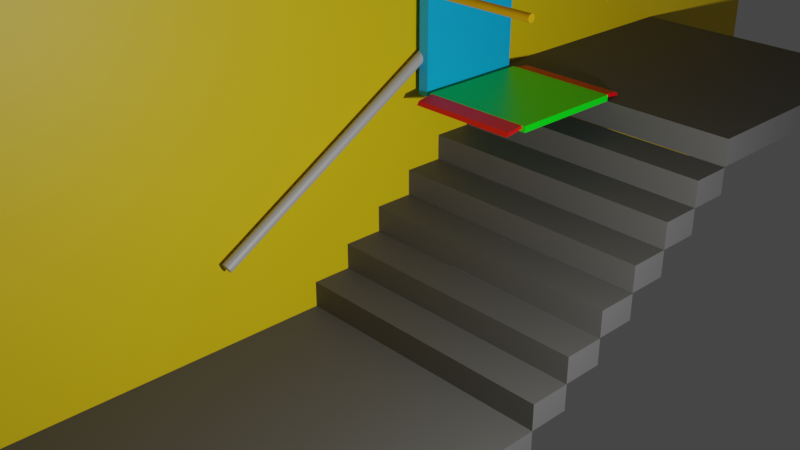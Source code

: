 # Source: StairLift.blend  (saved by Blender 2.91.10; exported with 4.5.12 LTS)
import bpy
from mathutils import Matrix  # noqa: F401  (used for matrix-valued properties, if any)

bpy.ops.wm.read_factory_settings(use_empty=True)
scene = bpy.context.scene
scene.name = 'Scene'

# ---- collections
col_collection = bpy.data.collections.new('Collection'); scene.collection.children.link(col_collection)
col_lift = bpy.data.collections.new('Lift'); scene.collection.children.link(col_lift)
col_building = bpy.data.collections.new('Building'); scene.collection.children.link(col_building)
col_stair = bpy.data.collections.new('Stair'); col_building.children.link(col_stair)

# ---- materials (node trees are filled in below, after node groups)
mat_material = bpy.data.materials.new('Material')
mat_material.alpha_threshold = 0.0
mat_material.use_transparent_shadow = False
mat_material.line_color = (0.0, 0.0, 0.0, 1.0)
mat_material_005 = bpy.data.materials.new('Material.005')
mat_material_005.use_transparent_shadow = False
mat_material_002 = bpy.data.materials.new('Material.002')
mat_material_002.use_transparent_shadow = False
mat_material_003 = bpy.data.materials.new('Material.003')
mat_material_003.use_transparent_shadow = False
mat_material_004 = bpy.data.materials.new('Material.004')
mat_material_004.use_transparent_shadow = False
mat_material_001 = bpy.data.materials.new('Material.001')
mat_material_001.use_transparent_shadow = False
mat_material_007 = bpy.data.materials.new('Material.007')
mat_material_007.use_transparent_shadow = False
mat_stairs = bpy.data.materials.new('Stairs')
mat_stairs.use_transparent_shadow = False
mat_material_006 = bpy.data.materials.new('Material.006')
mat_material_006.use_transparent_shadow = False

# ---- material node trees
mat_material.use_nodes = True; mat_material.node_tree.nodes.clear()
_N = mat_material.node_tree.nodes; _L = mat_material.node_tree.links
n0 = _N.new('ShaderNodeOutputMaterial'); n0.name = 'Material Output'; n0.location = (300, 300)
n1 = _N.new('ShaderNodeBsdfPrincipled'); n1.name = 'Principled BSDF'; n1.location = (10, 300)
n1.distribution = 'GGX'
n1.subsurface_method = 'BURLEY'
n1.inputs[0].default_value = (0.0, 1.0, 0.007486, 1.0)
n1.inputs[2].default_value = 0.4
n1.inputs[3].default_value = 1.45
n1.inputs[27].default_value = (0.0, 0.0, 0.0, 1.0)
n1.inputs[28].default_value = 1.0
_L.new(n1.outputs[0], n0.inputs[0])
n0.is_active_output = True
mat_material_005.use_nodes = True; mat_material_005.node_tree.nodes.clear()
_N = mat_material_005.node_tree.nodes; _L = mat_material_005.node_tree.links
n0 = _N.new('ShaderNodeBsdfPrincipled'); n0.name = 'Principled BSDF'; n0.location = (10, 300)
n0.distribution = 'GGX'
n0.subsurface_method = 'BURLEY'
n0.inputs[0].default_value = (0.8, 0.0, 0.005191, 1.0)
n0.inputs[3].default_value = 1.45
n0.inputs[27].default_value = (0.0, 0.0, 0.0, 1.0)
n0.inputs[28].default_value = 1.0
n1 = _N.new('ShaderNodeOutputMaterial'); n1.name = 'Material Output'; n1.location = (300, 300)
_L.new(n0.outputs[0], n1.inputs[0])
n1.is_active_output = True
mat_material_002.use_nodes = True; mat_material_002.node_tree.nodes.clear()
_N = mat_material_002.node_tree.nodes; _L = mat_material_002.node_tree.links
n0 = _N.new('ShaderNodeBsdfPrincipled'); n0.name = 'Principled BSDF'; n0.location = (10, 300)
n0.distribution = 'GGX'
n0.subsurface_method = 'BURLEY'
n0.inputs[0].default_value = (0.0, 0.4872, 1.0, 1.0)
n0.inputs[3].default_value = 1.45
n0.inputs[27].default_value = (0.0, 0.0, 0.0, 1.0)
n0.inputs[28].default_value = 1.0
n1 = _N.new('ShaderNodeOutputMaterial'); n1.name = 'Material Output'; n1.location = (300, 300)
_L.new(n0.outputs[0], n1.inputs[0])
n1.is_active_output = True
mat_material_003.use_nodes = True; mat_material_003.node_tree.nodes.clear()
_N = mat_material_003.node_tree.nodes; _L = mat_material_003.node_tree.links
n0 = _N.new('ShaderNodeBsdfPrincipled'); n0.name = 'Principled BSDF'; n0.location = (10, 300)
n0.distribution = 'GGX'
n0.subsurface_method = 'BURLEY'
n0.inputs[0].default_value = (0.8, 0.4328, 0.0, 1.0)
n0.inputs[3].default_value = 1.45
n0.inputs[27].default_value = (0.0, 0.0, 0.0, 1.0)
n0.inputs[28].default_value = 1.0
n1 = _N.new('ShaderNodeOutputMaterial'); n1.name = 'Material Output'; n1.location = (300, 300)
_L.new(n0.outputs[0], n1.inputs[0])
n1.is_active_output = True
mat_material_004.use_nodes = True; mat_material_004.node_tree.nodes.clear()
_N = mat_material_004.node_tree.nodes; _L = mat_material_004.node_tree.links
n0 = _N.new('ShaderNodeBsdfPrincipled'); n0.name = 'Principled BSDF'; n0.location = (10, 300)
n0.distribution = 'GGX'
n0.subsurface_method = 'BURLEY'
n0.inputs[0].default_value = (0.8, 0.3508, 0.0, 1.0)
n0.inputs[3].default_value = 1.45
n0.inputs[27].default_value = (0.0, 0.0, 0.0, 1.0)
n0.inputs[28].default_value = 1.0
n1 = _N.new('ShaderNodeOutputMaterial'); n1.name = 'Material Output'; n1.location = (300, 300)
_L.new(n0.outputs[0], n1.inputs[0])
n1.is_active_output = True
mat_material_001.use_nodes = True; mat_material_001.node_tree.nodes.clear()
_N = mat_material_001.node_tree.nodes; _L = mat_material_001.node_tree.links
n0 = _N.new('ShaderNodeBsdfPrincipled'); n0.name = 'Principled BSDF'; n0.location = (10, 300)
n0.distribution = 'GGX'
n0.subsurface_method = 'BURLEY'
n0.inputs[0].default_value = (0.4476, 0.4476, 0.4476, 1.0)
n0.inputs[3].default_value = 1.45
n0.inputs[13].default_value = 1.0
n0.inputs[27].default_value = (0.0, 0.0, 0.0, 1.0)
n0.inputs[28].default_value = 1.0
n1 = _N.new('ShaderNodeOutputMaterial'); n1.name = 'Material Output'; n1.location = (300, 300)
_L.new(n0.outputs[0], n1.inputs[0])
n1.is_active_output = True
mat_material_007.use_nodes = True; mat_material_007.node_tree.nodes.clear()
_N = mat_material_007.node_tree.nodes; _L = mat_material_007.node_tree.links
n0 = _N.new('ShaderNodeBsdfPrincipled'); n0.name = 'Principled BSDF'; n0.location = (10, 300)
n0.distribution = 'GGX'
n0.subsurface_method = 'BURLEY'
n0.inputs[0].default_value = (0.8, 0.0008814, 0.0, 1.0)
n0.inputs[3].default_value = 1.45
n0.inputs[27].default_value = (0.0, 0.0, 0.0, 1.0)
n0.inputs[28].default_value = 1.0
n1 = _N.new('ShaderNodeOutputMaterial'); n1.name = 'Material Output'; n1.location = (300, 300)
_L.new(n0.outputs[0], n1.inputs[0])
n1.is_active_output = True
mat_stairs.use_nodes = True; mat_stairs.node_tree.nodes.clear()
_N = mat_stairs.node_tree.nodes; _L = mat_stairs.node_tree.links
n0 = _N.new('ShaderNodeOutputMaterial'); n0.name = 'Material Output'; n0.location = (300, 300)
n1 = _N.new('ShaderNodeBsdfPrincipled'); n1.name = 'Principled BSDF'; n1.location = (10, 300)
n1.label = 'Stairs'
n1.distribution = 'GGX'
n1.subsurface_method = 'BURLEY'
n1.inputs[0].default_value = (0.1113, 0.1113, 0.1113, 1.0)
n1.inputs[2].default_value = 0.6273
n1.inputs[3].default_value = 1.45
n1.inputs[13].default_value = 0.1818
n1.inputs[27].default_value = (0.0, 0.0, 0.0, 1.0)
n1.inputs[28].default_value = 1.0
_L.new(n1.outputs[0], n0.inputs[0])
n0.is_active_output = True
mat_material_006.use_nodes = True; mat_material_006.node_tree.nodes.clear()
_N = mat_material_006.node_tree.nodes; _L = mat_material_006.node_tree.links
n0 = _N.new('ShaderNodeBsdfPrincipled'); n0.name = 'Principled BSDF'; n0.location = (10, 300)
n0.distribution = 'GGX'
n0.subsurface_method = 'BURLEY'
n0.inputs[0].default_value = (0.8, 0.5632, 0.0, 1.0)
n0.inputs[3].default_value = 1.45
n0.inputs[27].default_value = (0.0, 0.0, 0.0, 1.0)
n0.inputs[28].default_value = 1.0
n1 = _N.new('ShaderNodeOutputMaterial'); n1.name = 'Material Output'; n1.location = (300, 300)
_L.new(n0.outputs[0], n1.inputs[0])
n1.is_active_output = True

# ---- world
world_world = bpy.data.worlds.new('World'); scene.world = world_world
world_world.use_nodes = True; world_world.node_tree.nodes.clear()
_N = world_world.node_tree.nodes; _L = world_world.node_tree.links
n0 = _N.new('ShaderNodeOutputWorld'); n0.name = 'World Output'; n0.location = (300, 300)
n1 = _N.new('ShaderNodeBackground'); n1.name = 'Background'; n1.location = (10, 300)
n1.inputs[0].default_value = (0.05088, 0.05088, 0.05088, 1.0)
_L.new(n1.outputs[0], n0.inputs[0])
n0.is_active_output = True
world_world.color = (0.05088, 0.05088, 0.05088)
world_world.use_sun_shadow = False
world_world.sun_shadow_jitter_overblur = 0.0

# ---- cameras
cam_camera = bpy.data.cameras.new('Camera')
cam_camera.clip_end = 100.0
cam_camera.ortho_scale = 7.314

# ---- lights
light_light = bpy.data.lights.new('Light', 'POINT')
light_light.transmission_factor = 0.0
light_light.energy = 1000.0
light_light.shadow_soft_size = 0.1
light_light.shadow_maximum_resolution = 0.006
light_light.use_absolute_resolution = True

# ---- meshes
me_cube = bpy.data.meshes.new('Cube')
me_cube.from_pydata([(1.0, 1.0, 1.0), (1.0, 1.0, -1.0), (1.0, -1.0, 1.0), (1.0, -1.0, -1.0), (-1.0, 1.0, 1.0), (-1.0, 1.0, -1.0), (-1.0, -1.0, 1.0), (-1.0, -1.0, -1.0)], [], [(0, 4, 6, 2), (3, 2, 6, 7), (7, 6, 4, 5), (5, 1, 3, 7), (1, 0, 2, 3), (5, 4, 0, 1)])
_uv = me_cube.uv_layers.new(name='UVMap')
_uv.uv.foreach_set('vector', [0.625, 0.5, 0.875, 0.5, 0.875, 0.75, 0.625, 0.75, 0.375, 0.75, 0.625, 0.75, 0.625, 1.0, 0.375, 1.0, 0.375, 0.0, 0.625, 0.0, 0.625, 0.25, 0.375, 0.25, 0.125, 0.5, 0.375, 0.5, 0.375, 0.75, 0.125, 0.75, 0.375, 0.5, 0.625, 0.5, 0.625, 0.75, 0.375, 0.75, 0.375, 0.25, 0.625, 0.25, 0.625, 0.5, 0.375, 0.5])
me_cube.materials.append(mat_material)
me_cube.use_remesh_preserve_volume = False
me_cube.use_remesh_preserve_attributes = False
me_cube.use_mirror_vertex_groups = False
me_cube.update()
me_cube_001 = bpy.data.meshes.new('Cube.001')
me_cube_001.from_pydata([(-2.056, 0.02542, -1.702), (-2.056, 0.02542, -0.005564), (-2.056, 2.025, -2.006), (-2.056, 2.025, -0.005564), (-0.05623, 0.02542, -1.702), (-0.05623, 0.02542, -0.005564), (-0.05623, 2.025, -2.006), (-0.05623, 2.025, -0.005564)], [], [(0, 1, 3, 2), (2, 3, 7, 6), (6, 7, 5, 4), (4, 5, 1, 0), (2, 6, 4, 0), (7, 3, 1, 5)])
_uv = me_cube_001.uv_layers.new(name='UVMap')
_uv.uv.foreach_set('vector', [0.375, 0.0, 0.625, 0.0, 0.625, 0.25, 0.375, 0.25, 0.375, 0.25, 0.625, 0.25, 0.625, 0.5, 0.375, 0.5, 0.375, 0.5, 0.625, 0.5, 0.625, 0.75, 0.375, 0.75, 0.375, 0.75, 0.625, 0.75, 0.625, 1.0, 0.375, 1.0, 0.125, 0.5, 0.375, 0.5, 0.375, 0.75, 0.125, 0.75, 0.625, 0.5, 0.875, 0.5, 0.875, 0.75, 0.625, 0.75])
me_cube_001.materials.append(mat_material_005)
me_cube_001.use_remesh_fix_poles = True
me_cube_001.use_remesh_preserve_attributes = False
me_cube_001.use_mirror_vertex_groups = False
me_cube_001.update()
me_cube_002 = bpy.data.meshes.new('Cube.002')
me_cube_002.from_pydata([(-2.056, 0.02542, -1.702), (-2.056, 0.02542, -0.005564), (-2.056, 2.025, -2.006), (-2.056, 2.025, -0.005564), (-0.05623, 0.02542, -1.702), (-0.05623, 0.02542, -0.005564), (-0.05623, 2.025, -2.006), (-0.05623, 2.025, -0.005564)], [], [(0, 1, 3, 2), (2, 3, 7, 6), (6, 7, 5, 4), (4, 5, 1, 0), (2, 6, 4, 0), (7, 3, 1, 5)])
_uv = me_cube_002.uv_layers.new(name='UVMap')
_uv.uv.foreach_set('vector', [0.375, 0.0, 0.625, 0.0, 0.625, 0.25, 0.375, 0.25, 0.375, 0.25, 0.625, 0.25, 0.625, 0.5, 0.375, 0.5, 0.375, 0.5, 0.625, 0.5, 0.625, 0.75, 0.375, 0.75, 0.375, 0.75, 0.625, 0.75, 0.625, 1.0, 0.375, 1.0, 0.125, 0.5, 0.375, 0.5, 0.375, 0.75, 0.125, 0.75, 0.625, 0.5, 0.875, 0.5, 0.875, 0.75, 0.625, 0.75])
me_cube_002.materials.append(mat_material_005)
me_cube_002.use_remesh_fix_poles = True
me_cube_002.use_remesh_preserve_attributes = False
me_cube_002.use_mirror_vertex_groups = False
me_cube_002.update()
me_cube_003 = bpy.data.meshes.new('Cube.003')
me_cube_003.from_pydata([(-1.0, -1.0, -1.0), (-1.0, -1.0, 1.0), (-1.0, 1.0, -1.0), (-1.0, 1.0, 1.0), (1.0, -1.0, -1.0), (1.0, -1.0, 1.0), (1.0, 1.0, -1.0), (1.0, 1.0, 1.0)], [], [(0, 1, 3, 2), (2, 3, 7, 6), (6, 7, 5, 4), (4, 5, 1, 0), (2, 6, 4, 0), (7, 3, 1, 5)])
_uv = me_cube_003.uv_layers.new(name='UVMap')
_uv.uv.foreach_set('vector', [0.375, 0.0, 0.625, 0.0, 0.625, 0.25, 0.375, 0.25, 0.375, 0.25, 0.625, 0.25, 0.625, 0.5, 0.375, 0.5, 0.375, 0.5, 0.625, 0.5, 0.625, 0.75, 0.375, 0.75, 0.375, 0.75, 0.625, 0.75, 0.625, 1.0, 0.375, 1.0, 0.125, 0.5, 0.375, 0.5, 0.375, 0.75, 0.125, 0.75, 0.625, 0.5, 0.875, 0.5, 0.875, 0.75, 0.625, 0.75])
me_cube_003.materials.append(mat_material_002)
me_cube_003.use_remesh_fix_poles = True
me_cube_003.use_remesh_preserve_attributes = False
me_cube_003.use_mirror_vertex_groups = False
me_cube_003.update()
me_cylinder = bpy.data.meshes.new('Cylinder')
me_cylinder.from_pydata([(0.0, 1.0, -1.0), (0.0, 1.0, 1.0), (0.1951, 0.9808, -1.0), (0.1951, 0.9808, 1.0), (0.3827, 0.9239, -1.0), (0.3827, 0.9239, 1.0), (0.5556, 0.8315, -1.0), (0.5556, 0.8315, 1.0), (0.7071, 0.7071, -1.0), (0.7071, 0.7071, 1.0), (0.8315, 0.5556, -1.0), (0.8315, 0.5556, 1.0), (0.9239, 0.3827, -1.0), (0.9239, 0.3827, 1.0), (0.9808, 0.1951, -1.0), (0.9808, 0.1951, 1.0), (1.0, 7.55e-08, -1.0), (1.0, 7.55e-08, 1.0), (0.9808, -0.1951, -1.0), (0.9808, -0.1951, 1.0), (0.9239, -0.3827, -1.0), (0.9239, -0.3827, 1.0), (0.8315, -0.5556, -1.0), (0.8315, -0.5556, 1.0), (0.7071, -0.7071, -1.0), (0.7071, -0.7071, 1.0), (0.5556, -0.8315, -1.0), (0.5556, -0.8315, 1.0), (0.3827, -0.9239, -1.0), (0.3827, -0.9239, 1.0), (0.1951, -0.9808, -1.0), (0.1951, -0.9808, 1.0), (-3.258e-07, -1.0, -1.0), (-3.258e-07, -1.0, 1.0), (-0.1951, -0.9808, -1.0), (-0.1951, -0.9808, 1.0), (-0.3827, -0.9239, -1.0), (-0.3827, -0.9239, 1.0), (-0.5556, -0.8315, -1.0), (-0.5556, -0.8315, 1.0), (-0.7071, -0.7071, -1.0), (-0.7071, -0.7071, 1.0), (-0.8315, -0.5556, -1.0), (-0.8315, -0.5556, 1.0), (-0.9239, -0.3827, -1.0), (-0.9239, -0.3827, 1.0), (-0.9808, -0.1951, -1.0), (-0.9808, -0.1951, 1.0), (-1.0, 9.656e-07, -1.0), (-1.0, 9.656e-07, 1.0), (-0.9808, 0.1951, -1.0), (-0.9808, 0.1951, 1.0), (-0.9239, 0.3827, -1.0), (-0.9239, 0.3827, 1.0), (-0.8315, 0.5556, -1.0), (-0.8315, 0.5556, 1.0), (-0.7071, 0.7071, -1.0), (-0.7071, 0.7071, 1.0), (-0.5556, 0.8315, -1.0), (-0.5556, 0.8315, 1.0), (-0.3827, 0.9239, -1.0), (-0.3827, 0.9239, 1.0), (-0.1951, 0.9808, -1.0), (-0.1951, 0.9808, 1.0)], [], [(0, 1, 3, 2), (2, 3, 5, 4), (4, 5, 7, 6), (6, 7, 9, 8), (8, 9, 11, 10), (10, 11, 13, 12), (12, 13, 15, 14), (14, 15, 17, 16), (16, 17, 19, 18), (18, 19, 21, 20), (20, 21, 23, 22), (22, 23, 25, 24), (24, 25, 27, 26), (26, 27, 29, 28), (28, 29, 31, 30), (30, 31, 33, 32), (32, 33, 35, 34), (34, 35, 37, 36), (36, 37, 39, 38), (38, 39, 41, 40), (40, 41, 43, 42), (42, 43, 45, 44), (44, 45, 47, 46), (46, 47, 49, 48), (48, 49, 51, 50), (50, 51, 53, 52), (52, 53, 55, 54), (54, 55, 57, 56), (56, 57, 59, 58), (58, 59, 61, 60), (3, 1, 63, 61, 59, 57, 55, 53, 51, 49, 47, 45, 43, 41, 39, 37, 35, 33, 31, 29, 27, 25, 23, 21, 19, 17, 15, 13, 11, 9, 7, 5), (60, 61, 63, 62), (62, 63, 1, 0), (0, 2, 4, 6, 8, 10, 12, 14, 16, 18, 20, 22, 24, 26, 28, 30, 32, 34, 36, 38, 40, 42, 44, 46, 48, 50, 52, 54, 56, 58, 60, 62)])
_uv = me_cylinder.uv_layers.new(name='UVMap')
_uv.uv.foreach_set('vector', [1.0, 0.5, 1.0, 1.0, 0.9688, 1.0, 0.9688, 0.5, 0.9688, 0.5, 0.9688, 1.0, 0.9375, 1.0, 0.9375, 0.5, 0.9375, 0.5, 0.9375, 1.0, 0.9062, 1.0, 0.9062, 0.5, 0.9062, 0.5, 0.9062, 1.0, 0.875, 1.0, 0.875, 0.5, 0.875, 0.5, 0.875, 1.0, 0.8438, 1.0, 0.8438, 0.5, 0.8438, 0.5, 0.8438, 1.0, 0.8125, 1.0, 0.8125, 0.5, 0.8125, 0.5, 0.8125, 1.0, 0.7812, 1.0, 0.7812, 0.5, 0.7812, 0.5, 0.7812, 1.0, 0.75, 1.0, 0.75, 0.5, 0.75, 0.5, 0.75, 1.0, 0.7188, 1.0, 0.7188, 0.5, 0.7188, 0.5, 0.7188, 1.0, 0.6875, 1.0, 0.6875, 0.5, 0.6875, 0.5, 0.6875, 1.0, 0.6562, 1.0, 0.6562, 0.5, 0.6562, 0.5, 0.6562, 1.0, 0.625, 1.0, 0.625, 0.5, 0.625, 0.5, 0.625, 1.0, 0.5938, 1.0, 0.5938, 0.5, 0.5938, 0.5, 0.5938, 1.0, 0.5625, 1.0, 0.5625, 0.5, 0.5625, 0.5, 0.5625, 1.0, 0.5312, 1.0, 0.5312, 0.5, 0.5312, 0.5, 0.5312, 1.0, 0.5, 1.0, 0.5, 0.5, 0.5, 0.5, 0.5, 1.0, 0.4688, 1.0, 0.4688, 0.5, 0.4688, 0.5, 0.4688, 1.0, 0.4375, 1.0, 0.4375, 0.5, 0.4375, 0.5, 0.4375, 1.0, 0.4062, 1.0, 0.4062, 0.5, 0.4062, 0.5, 0.4062, 1.0, 0.375, 1.0, 0.375, 0.5, 0.375, 0.5, 0.375, 1.0, 0.3438, 1.0, 0.3438, 0.5, 0.3438, 0.5, 0.3438, 1.0, 0.3125, 1.0, 0.3125, 0.5, 0.3125, 0.5, 0.3125, 1.0, 0.2812, 1.0, 0.2812, 0.5, 0.2812, 0.5, 0.2812, 1.0, 0.25, 1.0, 0.25, 0.5, 0.25, 0.5, 0.25, 1.0, 0.2188, 1.0, 0.2188, 0.5, 0.2188, 0.5, 0.2188, 1.0, 0.1875, 1.0, 0.1875, 0.5, 0.1875, 0.5, 0.1875, 1.0, 0.1562, 1.0, 0.1562, 0.5, 0.1562, 0.5, 0.1562, 1.0, 0.125, 1.0, 0.125, 0.5, 0.125, 0.5, 0.125, 1.0, 0.09375, 1.0, 0.09375, 0.5, 0.09375, 0.5, 0.09375, 1.0, 0.0625, 1.0, 0.0625, 0.5, 0.2968, 0.4854, 0.25, 0.49, 0.2032, 0.4854, 0.1582, 0.4717, 0.1167, 0.4496, 0.08029, 0.4197, 0.05045, 0.3833, 0.02827, 0.3418, 0.01461, 0.2968, 0.01, 0.25, 0.01461, 0.2032, 0.02827, 0.1582, 0.05045, 0.1167, 0.08029, 0.08029, 0.1167, 0.05045, 0.1582, 0.02827, 0.2032, 0.01461, 0.25, 0.01, 0.2968, 0.01461, 0.3418, 0.02827, 0.3833, 0.05045, 0.4197, 0.08029, 0.4496, 0.1167, 0.4717, 0.1582, 0.4854, 0.2032, 0.49, 0.25, 0.4854, 0.2968, 0.4717, 0.3418, 0.4496, 0.3833, 0.4197, 0.4197, 0.3833, 0.4496, 0.3418, 0.4717, 0.0625, 0.5, 0.0625, 1.0, 0.03125, 1.0, 0.03125, 0.5, 0.03125, 0.5, 0.03125, 1.0, 0.0, 1.0, 0.0, 0.5, 0.75, 0.49, 0.7968, 0.4854, 0.8418, 0.4717, 0.8833, 0.4496, 0.9197, 0.4197, 0.9496, 0.3833, 0.9717, 0.3418, 0.9854, 0.2968, 0.99, 0.25, 0.9854, 0.2032, 0.9717, 0.1582, 0.9496, 0.1167, 0.9197, 0.08029, 0.8833, 0.05045, 0.8418, 0.02827, 0.7968, 0.01461, 0.75, 0.01, 0.7032, 0.01461, 0.6582, 0.02827, 0.6167, 0.05045, 0.5803, 0.08029, 0.5504, 0.1167, 0.5283, 0.1582, 0.5146, 0.2032, 0.51, 0.25, 0.5146, 0.2968, 0.5283, 0.3418, 0.5504, 0.3833, 0.5803, 0.4197, 0.6167, 0.4496, 0.6582, 0.4717, 0.7032, 0.4854])
me_cylinder.materials.append(mat_material_003)
me_cylinder.use_remesh_fix_poles = True
me_cylinder.use_remesh_preserve_attributes = False
me_cylinder.use_mirror_vertex_groups = False
me_cylinder.update()
me_cylinder_001 = bpy.data.meshes.new('Cylinder.001')
me_cylinder_001.from_pydata([(0.0, 1.0, -1.0), (0.0, 1.0, 1.0), (0.1951, 0.9808, -1.0), (0.1951, 0.9808, 1.0), (0.3827, 0.9239, -1.0), (0.3827, 0.9239, 1.0), (0.5556, 0.8315, -1.0), (0.5556, 0.8315, 1.0), (0.7071, 0.7071, -1.0), (0.7071, 0.7071, 1.0), (0.8315, 0.5556, -1.0), (0.8315, 0.5556, 1.0), (0.9239, 0.3827, -1.0), (0.9239, 0.3827, 1.0), (0.9808, 0.1951, -1.0), (0.9808, 0.1951, 1.0), (1.0, 7.55e-08, -1.0), (1.0, 7.55e-08, 1.0), (0.9808, -0.1951, -1.0), (0.9808, -0.1951, 1.0), (0.9239, -0.3827, -1.0), (0.9239, -0.3827, 1.0), (0.8315, -0.5556, -1.0), (0.8315, -0.5556, 1.0), (0.7071, -0.7071, -1.0), (0.7071, -0.7071, 1.0), (0.5556, -0.8315, -1.0), (0.5556, -0.8315, 1.0), (0.3827, -0.9239, -1.0), (0.3827, -0.9239, 1.0), (0.1951, -0.9808, -1.0), (0.1951, -0.9808, 1.0), (-3.258e-07, -1.0, -1.0), (-3.258e-07, -1.0, 1.0), (-0.1951, -0.9808, -1.0), (-0.1951, -0.9808, 1.0), (-0.3827, -0.9239, -1.0), (-0.3827, -0.9239, 1.0), (-0.5556, -0.8315, -1.0), (-0.5556, -0.8315, 1.0), (-0.7071, -0.7071, -1.0), (-0.7071, -0.7071, 1.0), (-0.8315, -0.5556, -1.0), (-0.8315, -0.5556, 1.0), (-0.9239, -0.3827, -1.0), (-0.9239, -0.3827, 1.0), (-0.9808, -0.1951, -1.0), (-0.9808, -0.1951, 1.0), (-1.0, 9.656e-07, -1.0), (-1.0, 9.656e-07, 1.0), (-0.9808, 0.1951, -1.0), (-0.9808, 0.1951, 1.0), (-0.9239, 0.3827, -1.0), (-0.9239, 0.3827, 1.0), (-0.8315, 0.5556, -1.0), (-0.8315, 0.5556, 1.0), (-0.7071, 0.7071, -1.0), (-0.7071, 0.7071, 1.0), (-0.5556, 0.8315, -1.0), (-0.5556, 0.8315, 1.0), (-0.3827, 0.9239, -1.0), (-0.3827, 0.9239, 1.0), (-0.1951, 0.9808, -1.0), (-0.1951, 0.9808, 1.0)], [], [(0, 1, 3, 2), (2, 3, 5, 4), (4, 5, 7, 6), (6, 7, 9, 8), (8, 9, 11, 10), (10, 11, 13, 12), (12, 13, 15, 14), (14, 15, 17, 16), (16, 17, 19, 18), (18, 19, 21, 20), (20, 21, 23, 22), (22, 23, 25, 24), (24, 25, 27, 26), (26, 27, 29, 28), (28, 29, 31, 30), (30, 31, 33, 32), (32, 33, 35, 34), (34, 35, 37, 36), (36, 37, 39, 38), (38, 39, 41, 40), (40, 41, 43, 42), (42, 43, 45, 44), (44, 45, 47, 46), (46, 47, 49, 48), (48, 49, 51, 50), (50, 51, 53, 52), (52, 53, 55, 54), (54, 55, 57, 56), (56, 57, 59, 58), (58, 59, 61, 60), (3, 1, 63, 61, 59, 57, 55, 53, 51, 49, 47, 45, 43, 41, 39, 37, 35, 33, 31, 29, 27, 25, 23, 21, 19, 17, 15, 13, 11, 9, 7, 5), (60, 61, 63, 62), (62, 63, 1, 0), (0, 2, 4, 6, 8, 10, 12, 14, 16, 18, 20, 22, 24, 26, 28, 30, 32, 34, 36, 38, 40, 42, 44, 46, 48, 50, 52, 54, 56, 58, 60, 62)])
_uv = me_cylinder_001.uv_layers.new(name='UVMap')
_uv.uv.foreach_set('vector', [1.0, 0.5, 1.0, 1.0, 0.9688, 1.0, 0.9688, 0.5, 0.9688, 0.5, 0.9688, 1.0, 0.9375, 1.0, 0.9375, 0.5, 0.9375, 0.5, 0.9375, 1.0, 0.9062, 1.0, 0.9062, 0.5, 0.9062, 0.5, 0.9062, 1.0, 0.875, 1.0, 0.875, 0.5, 0.875, 0.5, 0.875, 1.0, 0.8438, 1.0, 0.8438, 0.5, 0.8438, 0.5, 0.8438, 1.0, 0.8125, 1.0, 0.8125, 0.5, 0.8125, 0.5, 0.8125, 1.0, 0.7812, 1.0, 0.7812, 0.5, 0.7812, 0.5, 0.7812, 1.0, 0.75, 1.0, 0.75, 0.5, 0.75, 0.5, 0.75, 1.0, 0.7188, 1.0, 0.7188, 0.5, 0.7188, 0.5, 0.7188, 1.0, 0.6875, 1.0, 0.6875, 0.5, 0.6875, 0.5, 0.6875, 1.0, 0.6562, 1.0, 0.6562, 0.5, 0.6562, 0.5, 0.6562, 1.0, 0.625, 1.0, 0.625, 0.5, 0.625, 0.5, 0.625, 1.0, 0.5938, 1.0, 0.5938, 0.5, 0.5938, 0.5, 0.5938, 1.0, 0.5625, 1.0, 0.5625, 0.5, 0.5625, 0.5, 0.5625, 1.0, 0.5312, 1.0, 0.5312, 0.5, 0.5312, 0.5, 0.5312, 1.0, 0.5, 1.0, 0.5, 0.5, 0.5, 0.5, 0.5, 1.0, 0.4688, 1.0, 0.4688, 0.5, 0.4688, 0.5, 0.4688, 1.0, 0.4375, 1.0, 0.4375, 0.5, 0.4375, 0.5, 0.4375, 1.0, 0.4062, 1.0, 0.4062, 0.5, 0.4062, 0.5, 0.4062, 1.0, 0.375, 1.0, 0.375, 0.5, 0.375, 0.5, 0.375, 1.0, 0.3438, 1.0, 0.3438, 0.5, 0.3438, 0.5, 0.3438, 1.0, 0.3125, 1.0, 0.3125, 0.5, 0.3125, 0.5, 0.3125, 1.0, 0.2812, 1.0, 0.2812, 0.5, 0.2812, 0.5, 0.2812, 1.0, 0.25, 1.0, 0.25, 0.5, 0.25, 0.5, 0.25, 1.0, 0.2188, 1.0, 0.2188, 0.5, 0.2188, 0.5, 0.2188, 1.0, 0.1875, 1.0, 0.1875, 0.5, 0.1875, 0.5, 0.1875, 1.0, 0.1562, 1.0, 0.1562, 0.5, 0.1562, 0.5, 0.1562, 1.0, 0.125, 1.0, 0.125, 0.5, 0.125, 0.5, 0.125, 1.0, 0.09375, 1.0, 0.09375, 0.5, 0.09375, 0.5, 0.09375, 1.0, 0.0625, 1.0, 0.0625, 0.5, 0.2968, 0.4854, 0.25, 0.49, 0.2032, 0.4854, 0.1582, 0.4717, 0.1167, 0.4496, 0.08029, 0.4197, 0.05045, 0.3833, 0.02827, 0.3418, 0.01461, 0.2968, 0.01, 0.25, 0.01461, 0.2032, 0.02827, 0.1582, 0.05045, 0.1167, 0.08029, 0.08029, 0.1167, 0.05045, 0.1582, 0.02827, 0.2032, 0.01461, 0.25, 0.01, 0.2968, 0.01461, 0.3418, 0.02827, 0.3833, 0.05045, 0.4197, 0.08029, 0.4496, 0.1167, 0.4717, 0.1582, 0.4854, 0.2032, 0.49, 0.25, 0.4854, 0.2968, 0.4717, 0.3418, 0.4496, 0.3833, 0.4197, 0.4197, 0.3833, 0.4496, 0.3418, 0.4717, 0.0625, 0.5, 0.0625, 1.0, 0.03125, 1.0, 0.03125, 0.5, 0.03125, 0.5, 0.03125, 1.0, 0.0, 1.0, 0.0, 0.5, 0.75, 0.49, 0.7968, 0.4854, 0.8418, 0.4717, 0.8833, 0.4496, 0.9197, 0.4197, 0.9496, 0.3833, 0.9717, 0.3418, 0.9854, 0.2968, 0.99, 0.25, 0.9854, 0.2032, 0.9717, 0.1582, 0.9496, 0.1167, 0.9197, 0.08029, 0.8833, 0.05045, 0.8418, 0.02827, 0.7968, 0.01461, 0.75, 0.01, 0.7032, 0.01461, 0.6582, 0.02827, 0.6167, 0.05045, 0.5803, 0.08029, 0.5504, 0.1167, 0.5283, 0.1582, 0.5146, 0.2032, 0.51, 0.25, 0.5146, 0.2968, 0.5283, 0.3418, 0.5504, 0.3833, 0.5803, 0.4197, 0.6167, 0.4496, 0.6582, 0.4717, 0.7032, 0.4854])
me_cylinder_001.materials.append(mat_material_004)
me_cylinder_001.use_remesh_fix_poles = True
me_cylinder_001.use_remesh_preserve_attributes = False
me_cylinder_001.use_mirror_vertex_groups = False
me_cylinder_001.update()
me_cylinder_002 = bpy.data.meshes.new('Cylinder.002')
me_cylinder_002.from_pydata([(0.0, 1.0, -1.0), (0.0, 1.0, 1.0), (0.1951, 0.9808, -1.0), (0.1951, 0.9808, 1.0), (0.3827, 0.9239, -1.0), (0.3827, 0.9239, 1.0), (0.5556, 0.8315, -1.0), (0.5556, 0.8315, 1.0), (0.7071, 0.7071, -1.0), (0.7071, 0.7071, 1.0), (0.8315, 0.5556, -1.0), (0.8315, 0.5556, 1.0), (0.9239, 0.3827, -1.0), (0.9239, 0.3827, 1.0), (0.9808, 0.1951, -1.0), (0.9808, 0.1951, 1.0), (1.0, 7.55e-08, -1.0), (1.0, 7.55e-08, 1.0), (0.9808, -0.1951, -1.0), (0.9808, -0.1951, 1.0), (0.9239, -0.3827, -1.0), (0.9239, -0.3827, 1.0), (0.8315, -0.5556, -1.0), (0.8315, -0.5556, 1.0), (0.7071, -0.7071, -1.0), (0.7071, -0.7071, 1.0), (0.5556, -0.8315, -1.0), (0.5556, -0.8315, 1.0), (0.3827, -0.9239, -1.0), (0.3827, -0.9239, 1.0), (0.1951, -0.9808, -1.0), (0.1951, -0.9808, 1.0), (-3.258e-07, -1.0, -1.0), (-3.258e-07, -1.0, 1.0), (-0.1951, -0.9808, -1.0), (-0.1951, -0.9808, 1.0), (-0.3827, -0.9239, -1.0), (-0.3827, -0.9239, 1.0), (-0.5556, -0.8315, -1.0), (-0.5556, -0.8315, 1.0), (-0.7071, -0.7071, -1.0), (-0.7071, -0.7071, 1.0), (-0.8315, -0.5556, -1.0), (-0.8315, -0.5556, 1.0), (-0.9239, -0.3827, -1.0), (-0.9239, -0.3827, 1.0), (-0.9808, -0.1951, -1.0), (-0.9808, -0.1951, 1.0), (-1.0, 9.656e-07, -1.0), (-1.0, 9.656e-07, 1.0), (-0.9808, 0.1951, -1.0), (-0.9808, 0.1951, 1.0), (-0.9239, 0.3827, -1.0), (-0.9239, 0.3827, 1.0), (-0.8315, 0.5556, -1.0), (-0.8315, 0.5556, 1.0), (-0.7071, 0.7071, -1.0), (-0.7071, 0.7071, 1.0), (-0.5556, 0.8315, -1.0), (-0.5556, 0.8315, 1.0), (-0.3827, 0.9239, -1.0), (-0.3827, 0.9239, 1.0), (-0.1951, 0.9808, -1.0), (-0.1951, 0.9808, 1.0)], [], [(0, 1, 3, 2), (2, 3, 5, 4), (4, 5, 7, 6), (6, 7, 9, 8), (8, 9, 11, 10), (10, 11, 13, 12), (12, 13, 15, 14), (14, 15, 17, 16), (16, 17, 19, 18), (18, 19, 21, 20), (20, 21, 23, 22), (22, 23, 25, 24), (24, 25, 27, 26), (26, 27, 29, 28), (28, 29, 31, 30), (30, 31, 33, 32), (32, 33, 35, 34), (34, 35, 37, 36), (36, 37, 39, 38), (38, 39, 41, 40), (40, 41, 43, 42), (42, 43, 45, 44), (44, 45, 47, 46), (46, 47, 49, 48), (48, 49, 51, 50), (50, 51, 53, 52), (52, 53, 55, 54), (54, 55, 57, 56), (56, 57, 59, 58), (58, 59, 61, 60), (3, 1, 63, 61, 59, 57, 55, 53, 51, 49, 47, 45, 43, 41, 39, 37, 35, 33, 31, 29, 27, 25, 23, 21, 19, 17, 15, 13, 11, 9, 7, 5), (60, 61, 63, 62), (62, 63, 1, 0), (0, 2, 4, 6, 8, 10, 12, 14, 16, 18, 20, 22, 24, 26, 28, 30, 32, 34, 36, 38, 40, 42, 44, 46, 48, 50, 52, 54, 56, 58, 60, 62)])
_uv = me_cylinder_002.uv_layers.new(name='UVMap')
_uv.uv.foreach_set('vector', [1.0, 0.5, 1.0, 1.0, 0.9688, 1.0, 0.9688, 0.5, 0.9688, 0.5, 0.9688, 1.0, 0.9375, 1.0, 0.9375, 0.5, 0.9375, 0.5, 0.9375, 1.0, 0.9062, 1.0, 0.9062, 0.5, 0.9062, 0.5, 0.9062, 1.0, 0.875, 1.0, 0.875, 0.5, 0.875, 0.5, 0.875, 1.0, 0.8438, 1.0, 0.8438, 0.5, 0.8438, 0.5, 0.8438, 1.0, 0.8125, 1.0, 0.8125, 0.5, 0.8125, 0.5, 0.8125, 1.0, 0.7812, 1.0, 0.7812, 0.5, 0.7812, 0.5, 0.7812, 1.0, 0.75, 1.0, 0.75, 0.5, 0.75, 0.5, 0.75, 1.0, 0.7188, 1.0, 0.7188, 0.5, 0.7188, 0.5, 0.7188, 1.0, 0.6875, 1.0, 0.6875, 0.5, 0.6875, 0.5, 0.6875, 1.0, 0.6562, 1.0, 0.6562, 0.5, 0.6562, 0.5, 0.6562, 1.0, 0.625, 1.0, 0.625, 0.5, 0.625, 0.5, 0.625, 1.0, 0.5938, 1.0, 0.5938, 0.5, 0.5938, 0.5, 0.5938, 1.0, 0.5625, 1.0, 0.5625, 0.5, 0.5625, 0.5, 0.5625, 1.0, 0.5312, 1.0, 0.5312, 0.5, 0.5312, 0.5, 0.5312, 1.0, 0.5, 1.0, 0.5, 0.5, 0.5, 0.5, 0.5, 1.0, 0.4688, 1.0, 0.4688, 0.5, 0.4688, 0.5, 0.4688, 1.0, 0.4375, 1.0, 0.4375, 0.5, 0.4375, 0.5, 0.4375, 1.0, 0.4062, 1.0, 0.4062, 0.5, 0.4062, 0.5, 0.4062, 1.0, 0.375, 1.0, 0.375, 0.5, 0.375, 0.5, 0.375, 1.0, 0.3438, 1.0, 0.3438, 0.5, 0.3438, 0.5, 0.3438, 1.0, 0.3125, 1.0, 0.3125, 0.5, 0.3125, 0.5, 0.3125, 1.0, 0.2812, 1.0, 0.2812, 0.5, 0.2812, 0.5, 0.2812, 1.0, 0.25, 1.0, 0.25, 0.5, 0.25, 0.5, 0.25, 1.0, 0.2188, 1.0, 0.2188, 0.5, 0.2188, 0.5, 0.2188, 1.0, 0.1875, 1.0, 0.1875, 0.5, 0.1875, 0.5, 0.1875, 1.0, 0.1562, 1.0, 0.1562, 0.5, 0.1562, 0.5, 0.1562, 1.0, 0.125, 1.0, 0.125, 0.5, 0.125, 0.5, 0.125, 1.0, 0.09375, 1.0, 0.09375, 0.5, 0.09375, 0.5, 0.09375, 1.0, 0.0625, 1.0, 0.0625, 0.5, 0.2968, 0.4854, 0.25, 0.49, 0.2032, 0.4854, 0.1582, 0.4717, 0.1167, 0.4496, 0.08029, 0.4197, 0.05045, 0.3833, 0.02827, 0.3418, 0.01461, 0.2968, 0.01, 0.25, 0.01461, 0.2032, 0.02827, 0.1582, 0.05045, 0.1167, 0.08029, 0.08029, 0.1167, 0.05045, 0.1582, 0.02827, 0.2032, 0.01461, 0.25, 0.01, 0.2968, 0.01461, 0.3418, 0.02827, 0.3833, 0.05045, 0.4197, 0.08029, 0.4496, 0.1167, 0.4717, 0.1582, 0.4854, 0.2032, 0.49, 0.25, 0.4854, 0.2968, 0.4717, 0.3418, 0.4496, 0.3833, 0.4197, 0.4197, 0.3833, 0.4496, 0.3418, 0.4717, 0.0625, 0.5, 0.0625, 1.0, 0.03125, 1.0, 0.03125, 0.5, 0.03125, 0.5, 0.03125, 1.0, 0.0, 1.0, 0.0, 0.5, 0.75, 0.49, 0.7968, 0.4854, 0.8418, 0.4717, 0.8833, 0.4496, 0.9197, 0.4197, 0.9496, 0.3833, 0.9717, 0.3418, 0.9854, 0.2968, 0.99, 0.25, 0.9854, 0.2032, 0.9717, 0.1582, 0.9496, 0.1167, 0.9197, 0.08029, 0.8833, 0.05045, 0.8418, 0.02827, 0.7968, 0.01461, 0.75, 0.01, 0.7032, 0.01461, 0.6582, 0.02827, 0.6167, 0.05045, 0.5803, 0.08029, 0.5504, 0.1167, 0.5283, 0.1582, 0.5146, 0.2032, 0.51, 0.25, 0.5146, 0.2968, 0.5283, 0.3418, 0.5504, 0.3833, 0.5803, 0.4197, 0.6167, 0.4496, 0.6582, 0.4717, 0.7032, 0.4854])
me_cylinder_002.materials.append(mat_material_001)
me_cylinder_002.use_remesh_fix_poles = True
me_cylinder_002.use_remesh_preserve_attributes = False
me_cylinder_002.use_mirror_vertex_groups = False
me_cylinder_002.update()
me_cube_005 = bpy.data.meshes.new('Cube.005')
me_cube_005.from_pydata([(-1.0, -1.0, -1.0), (-1.0, -1.0, 1.0), (-1.0, 1.0, -1.0), (-1.0, 1.0, 1.0), (1.0, -1.0, -1.0), (1.0, -1.0, 1.0), (1.0, 1.0, -1.0), (1.0, 1.0, 1.0)], [], [(0, 1, 3, 2), (2, 3, 7, 6), (6, 7, 5, 4), (4, 5, 1, 0), (2, 6, 4, 0), (7, 3, 1, 5)])
_uv = me_cube_005.uv_layers.new(name='UVMap')
_uv.uv.foreach_set('vector', [0.375, 0.0, 0.625, 0.0, 0.625, 0.25, 0.375, 0.25, 0.375, 0.25, 0.625, 0.25, 0.625, 0.5, 0.375, 0.5, 0.375, 0.5, 0.625, 0.5, 0.625, 0.75, 0.375, 0.75, 0.375, 0.75, 0.625, 0.75, 0.625, 1.0, 0.375, 1.0, 0.125, 0.5, 0.375, 0.5, 0.375, 0.75, 0.125, 0.75, 0.625, 0.5, 0.875, 0.5, 0.875, 0.75, 0.625, 0.75])
me_cube_005.use_remesh_fix_poles = True
me_cube_005.use_remesh_preserve_attributes = False
me_cube_005.use_mirror_vertex_groups = False
me_cube_005.update()
me_cylinder_003 = bpy.data.meshes.new('Cylinder.003')
me_cylinder_003.from_pydata([(0.0, 1.0, -1.0), (0.0, 1.0, 1.0), (0.1951, 0.9808, -1.0), (0.1951, 0.9808, 1.0), (0.3827, 0.9239, -1.0), (0.3827, 0.9239, 1.0), (0.5556, 0.8315, -1.0), (0.5556, 0.8315, 1.0), (0.7071, 0.7071, -1.0), (0.7071, 0.7071, 1.0), (0.8315, 0.5556, -1.0), (0.8315, 0.5556, 1.0), (0.9239, 0.3827, -1.0), (0.9239, 0.3827, 1.0), (0.9808, 0.1951, -1.0), (0.9808, 0.1951, 1.0), (1.0, 7.55e-08, -1.0), (1.0, 7.55e-08, 1.0), (0.9808, -0.1951, -1.0), (0.9808, -0.1951, 1.0), (0.9239, -0.3827, -1.0), (0.9239, -0.3827, 1.0), (0.8315, -0.5556, -1.0), (0.8315, -0.5556, 1.0), (0.7071, -0.7071, -1.0), (0.7071, -0.7071, 1.0), (0.5556, -0.8315, -1.0), (0.5556, -0.8315, 1.0), (0.3827, -0.9239, -1.0), (0.3827, -0.9239, 1.0), (0.1951, -0.9808, -1.0), (0.1951, -0.9808, 1.0), (-3.258e-07, -1.0, -1.0), (-3.258e-07, -1.0, 1.0), (-0.1951, -0.9808, -1.0), (-0.1951, -0.9808, 1.0), (-0.3827, -0.9239, -1.0), (-0.3827, -0.9239, 1.0), (-0.5556, -0.8315, -1.0), (-0.5556, -0.8315, 1.0), (-0.7071, -0.7071, -1.0), (-0.7071, -0.7071, 1.0), (-0.8315, -0.5556, -1.0), (-0.8315, -0.5556, 1.0), (-0.9239, -0.3827, -1.0), (-0.9239, -0.3827, 1.0), (-0.9808, -0.1951, -1.0), (-0.9808, -0.1951, 1.0), (-1.0, 9.656e-07, -1.0), (-1.0, 9.656e-07, 1.0), (-0.9808, 0.1951, -1.0), (-0.9808, 0.1951, 1.0), (-0.9239, 0.3827, -1.0), (-0.9239, 0.3827, 1.0), (-0.8315, 0.5556, -1.0), (-0.8315, 0.5556, 1.0), (-0.7071, 0.7071, -1.0), (-0.7071, 0.7071, 1.0), (-0.5556, 0.8315, -1.0), (-0.5556, 0.8315, 1.0), (-0.3827, 0.9239, -1.0), (-0.3827, 0.9239, 1.0), (-0.1951, 0.9808, -1.0), (-0.1951, 0.9808, 1.0)], [], [(0, 1, 3, 2), (2, 3, 5, 4), (4, 5, 7, 6), (6, 7, 9, 8), (8, 9, 11, 10), (10, 11, 13, 12), (12, 13, 15, 14), (14, 15, 17, 16), (16, 17, 19, 18), (18, 19, 21, 20), (20, 21, 23, 22), (22, 23, 25, 24), (24, 25, 27, 26), (26, 27, 29, 28), (28, 29, 31, 30), (30, 31, 33, 32), (32, 33, 35, 34), (34, 35, 37, 36), (36, 37, 39, 38), (38, 39, 41, 40), (40, 41, 43, 42), (42, 43, 45, 44), (44, 45, 47, 46), (46, 47, 49, 48), (48, 49, 51, 50), (50, 51, 53, 52), (52, 53, 55, 54), (54, 55, 57, 56), (56, 57, 59, 58), (58, 59, 61, 60), (3, 1, 63, 61, 59, 57, 55, 53, 51, 49, 47, 45, 43, 41, 39, 37, 35, 33, 31, 29, 27, 25, 23, 21, 19, 17, 15, 13, 11, 9, 7, 5), (60, 61, 63, 62), (62, 63, 1, 0), (0, 2, 4, 6, 8, 10, 12, 14, 16, 18, 20, 22, 24, 26, 28, 30, 32, 34, 36, 38, 40, 42, 44, 46, 48, 50, 52, 54, 56, 58, 60, 62)])
_uv = me_cylinder_003.uv_layers.new(name='UVMap')
_uv.uv.foreach_set('vector', [1.0, 0.5, 1.0, 1.0, 0.9688, 1.0, 0.9688, 0.5, 0.9688, 0.5, 0.9688, 1.0, 0.9375, 1.0, 0.9375, 0.5, 0.9375, 0.5, 0.9375, 1.0, 0.9062, 1.0, 0.9062, 0.5, 0.9062, 0.5, 0.9062, 1.0, 0.875, 1.0, 0.875, 0.5, 0.875, 0.5, 0.875, 1.0, 0.8438, 1.0, 0.8438, 0.5, 0.8438, 0.5, 0.8438, 1.0, 0.8125, 1.0, 0.8125, 0.5, 0.8125, 0.5, 0.8125, 1.0, 0.7812, 1.0, 0.7812, 0.5, 0.7812, 0.5, 0.7812, 1.0, 0.75, 1.0, 0.75, 0.5, 0.75, 0.5, 0.75, 1.0, 0.7188, 1.0, 0.7188, 0.5, 0.7188, 0.5, 0.7188, 1.0, 0.6875, 1.0, 0.6875, 0.5, 0.6875, 0.5, 0.6875, 1.0, 0.6562, 1.0, 0.6562, 0.5, 0.6562, 0.5, 0.6562, 1.0, 0.625, 1.0, 0.625, 0.5, 0.625, 0.5, 0.625, 1.0, 0.5938, 1.0, 0.5938, 0.5, 0.5938, 0.5, 0.5938, 1.0, 0.5625, 1.0, 0.5625, 0.5, 0.5625, 0.5, 0.5625, 1.0, 0.5312, 1.0, 0.5312, 0.5, 0.5312, 0.5, 0.5312, 1.0, 0.5, 1.0, 0.5, 0.5, 0.5, 0.5, 0.5, 1.0, 0.4688, 1.0, 0.4688, 0.5, 0.4688, 0.5, 0.4688, 1.0, 0.4375, 1.0, 0.4375, 0.5, 0.4375, 0.5, 0.4375, 1.0, 0.4062, 1.0, 0.4062, 0.5, 0.4062, 0.5, 0.4062, 1.0, 0.375, 1.0, 0.375, 0.5, 0.375, 0.5, 0.375, 1.0, 0.3438, 1.0, 0.3438, 0.5, 0.3438, 0.5, 0.3438, 1.0, 0.3125, 1.0, 0.3125, 0.5, 0.3125, 0.5, 0.3125, 1.0, 0.2812, 1.0, 0.2812, 0.5, 0.2812, 0.5, 0.2812, 1.0, 0.25, 1.0, 0.25, 0.5, 0.25, 0.5, 0.25, 1.0, 0.2188, 1.0, 0.2188, 0.5, 0.2188, 0.5, 0.2188, 1.0, 0.1875, 1.0, 0.1875, 0.5, 0.1875, 0.5, 0.1875, 1.0, 0.1562, 1.0, 0.1562, 0.5, 0.1562, 0.5, 0.1562, 1.0, 0.125, 1.0, 0.125, 0.5, 0.125, 0.5, 0.125, 1.0, 0.09375, 1.0, 0.09375, 0.5, 0.09375, 0.5, 0.09375, 1.0, 0.0625, 1.0, 0.0625, 0.5, 0.2968, 0.4854, 0.25, 0.49, 0.2032, 0.4854, 0.1582, 0.4717, 0.1167, 0.4496, 0.08029, 0.4197, 0.05045, 0.3833, 0.02827, 0.3418, 0.01461, 0.2968, 0.01, 0.25, 0.01461, 0.2032, 0.02827, 0.1582, 0.05045, 0.1167, 0.08029, 0.08029, 0.1167, 0.05045, 0.1582, 0.02827, 0.2032, 0.01461, 0.25, 0.01, 0.2968, 0.01461, 0.3418, 0.02827, 0.3833, 0.05045, 0.4197, 0.08029, 0.4496, 0.1167, 0.4717, 0.1582, 0.4854, 0.2032, 0.49, 0.25, 0.4854, 0.2968, 0.4717, 0.3418, 0.4496, 0.3833, 0.4197, 0.4197, 0.3833, 0.4496, 0.3418, 0.4717, 0.0625, 0.5, 0.0625, 1.0, 0.03125, 1.0, 0.03125, 0.5, 0.03125, 0.5, 0.03125, 1.0, 0.0, 1.0, 0.0, 0.5, 0.75, 0.49, 0.7968, 0.4854, 0.8418, 0.4717, 0.8833, 0.4496, 0.9197, 0.4197, 0.9496, 0.3833, 0.9717, 0.3418, 0.9854, 0.2968, 0.99, 0.25, 0.9854, 0.2032, 0.9717, 0.1582, 0.9496, 0.1167, 0.9197, 0.08029, 0.8833, 0.05045, 0.8418, 0.02827, 0.7968, 0.01461, 0.75, 0.01, 0.7032, 0.01461, 0.6582, 0.02827, 0.6167, 0.05045, 0.5803, 0.08029, 0.5504, 0.1167, 0.5283, 0.1582, 0.5146, 0.2032, 0.51, 0.25, 0.5146, 0.2968, 0.5283, 0.3418, 0.5504, 0.3833, 0.5803, 0.4197, 0.6167, 0.4496, 0.6582, 0.4717, 0.7032, 0.4854])
me_cylinder_003.materials.append(mat_material_007)
me_cylinder_003.use_remesh_fix_poles = True
me_cylinder_003.use_remesh_preserve_attributes = False
me_cylinder_003.use_mirror_vertex_groups = False
me_cylinder_003.update()
me_cylinder_004 = bpy.data.meshes.new('Cylinder.004')
me_cylinder_004.from_pydata([(0.0, 1.0, -1.0), (0.0, 1.0, 1.0), (0.1951, 0.9808, -1.0), (0.1951, 0.9808, 1.0), (0.3827, 0.9239, -1.0), (0.3827, 0.9239, 1.0), (0.5556, 0.8315, -1.0), (0.5556, 0.8315, 1.0), (0.7071, 0.7071, -1.0), (0.7071, 0.7071, 1.0), (0.8315, 0.5556, -1.0), (0.8315, 0.5556, 1.0), (0.9239, 0.3827, -1.0), (0.9239, 0.3827, 1.0), (0.9808, 0.1951, -1.0), (0.9808, 0.1951, 1.0), (1.0, 7.55e-08, -1.0), (1.0, 7.55e-08, 1.0), (0.9808, -0.1951, -1.0), (0.9808, -0.1951, 1.0), (0.9239, -0.3827, -1.0), (0.9239, -0.3827, 1.0), (0.8315, -0.5556, -1.0), (0.8315, -0.5556, 1.0), (0.7071, -0.7071, -1.0), (0.7071, -0.7071, 1.0), (0.5556, -0.8315, -1.0), (0.5556, -0.8315, 1.0), (0.3827, -0.9239, -1.0), (0.3827, -0.9239, 1.0), (0.1951, -0.9808, -1.0), (0.1951, -0.9808, 1.0), (-3.258e-07, -1.0, -1.0), (-3.258e-07, -1.0, 1.0), (-0.1951, -0.9808, -1.0), (-0.1951, -0.9808, 1.0), (-0.3827, -0.9239, -1.0), (-0.3827, -0.9239, 1.0), (-0.5556, -0.8315, -1.0), (-0.5556, -0.8315, 1.0), (-0.7071, -0.7071, -1.0), (-0.7071, -0.7071, 1.0), (-0.8315, -0.5556, -1.0), (-0.8315, -0.5556, 1.0), (-0.9239, -0.3827, -1.0), (-0.9239, -0.3827, 1.0), (-0.9808, -0.1951, -1.0), (-0.9808, -0.1951, 1.0), (-1.0, 9.656e-07, -1.0), (-1.0, 9.656e-07, 1.0), (-0.9808, 0.1951, -1.0), (-0.9808, 0.1951, 1.0), (-0.9239, 0.3827, -1.0), (-0.9239, 0.3827, 1.0), (-0.8315, 0.5556, -1.0), (-0.8315, 0.5556, 1.0), (-0.7071, 0.7071, -1.0), (-0.7071, 0.7071, 1.0), (-0.5556, 0.8315, -1.0), (-0.5556, 0.8315, 1.0), (-0.3827, 0.9239, -1.0), (-0.3827, 0.9239, 1.0), (-0.1951, 0.9808, -1.0), (-0.1951, 0.9808, 1.0)], [], [(0, 1, 3, 2), (2, 3, 5, 4), (4, 5, 7, 6), (6, 7, 9, 8), (8, 9, 11, 10), (10, 11, 13, 12), (12, 13, 15, 14), (14, 15, 17, 16), (16, 17, 19, 18), (18, 19, 21, 20), (20, 21, 23, 22), (22, 23, 25, 24), (24, 25, 27, 26), (26, 27, 29, 28), (28, 29, 31, 30), (30, 31, 33, 32), (32, 33, 35, 34), (34, 35, 37, 36), (36, 37, 39, 38), (38, 39, 41, 40), (40, 41, 43, 42), (42, 43, 45, 44), (44, 45, 47, 46), (46, 47, 49, 48), (48, 49, 51, 50), (50, 51, 53, 52), (52, 53, 55, 54), (54, 55, 57, 56), (56, 57, 59, 58), (58, 59, 61, 60), (3, 1, 63, 61, 59, 57, 55, 53, 51, 49, 47, 45, 43, 41, 39, 37, 35, 33, 31, 29, 27, 25, 23, 21, 19, 17, 15, 13, 11, 9, 7, 5), (60, 61, 63, 62), (62, 63, 1, 0), (0, 2, 4, 6, 8, 10, 12, 14, 16, 18, 20, 22, 24, 26, 28, 30, 32, 34, 36, 38, 40, 42, 44, 46, 48, 50, 52, 54, 56, 58, 60, 62)])
_uv = me_cylinder_004.uv_layers.new(name='UVMap')
_uv.uv.foreach_set('vector', [1.0, 0.5, 1.0, 1.0, 0.9688, 1.0, 0.9688, 0.5, 0.9688, 0.5, 0.9688, 1.0, 0.9375, 1.0, 0.9375, 0.5, 0.9375, 0.5, 0.9375, 1.0, 0.9062, 1.0, 0.9062, 0.5, 0.9062, 0.5, 0.9062, 1.0, 0.875, 1.0, 0.875, 0.5, 0.875, 0.5, 0.875, 1.0, 0.8438, 1.0, 0.8438, 0.5, 0.8438, 0.5, 0.8438, 1.0, 0.8125, 1.0, 0.8125, 0.5, 0.8125, 0.5, 0.8125, 1.0, 0.7812, 1.0, 0.7812, 0.5, 0.7812, 0.5, 0.7812, 1.0, 0.75, 1.0, 0.75, 0.5, 0.75, 0.5, 0.75, 1.0, 0.7188, 1.0, 0.7188, 0.5, 0.7188, 0.5, 0.7188, 1.0, 0.6875, 1.0, 0.6875, 0.5, 0.6875, 0.5, 0.6875, 1.0, 0.6562, 1.0, 0.6562, 0.5, 0.6562, 0.5, 0.6562, 1.0, 0.625, 1.0, 0.625, 0.5, 0.625, 0.5, 0.625, 1.0, 0.5938, 1.0, 0.5938, 0.5, 0.5938, 0.5, 0.5938, 1.0, 0.5625, 1.0, 0.5625, 0.5, 0.5625, 0.5, 0.5625, 1.0, 0.5312, 1.0, 0.5312, 0.5, 0.5312, 0.5, 0.5312, 1.0, 0.5, 1.0, 0.5, 0.5, 0.5, 0.5, 0.5, 1.0, 0.4688, 1.0, 0.4688, 0.5, 0.4688, 0.5, 0.4688, 1.0, 0.4375, 1.0, 0.4375, 0.5, 0.4375, 0.5, 0.4375, 1.0, 0.4062, 1.0, 0.4062, 0.5, 0.4062, 0.5, 0.4062, 1.0, 0.375, 1.0, 0.375, 0.5, 0.375, 0.5, 0.375, 1.0, 0.3438, 1.0, 0.3438, 0.5, 0.3438, 0.5, 0.3438, 1.0, 0.3125, 1.0, 0.3125, 0.5, 0.3125, 0.5, 0.3125, 1.0, 0.2812, 1.0, 0.2812, 0.5, 0.2812, 0.5, 0.2812, 1.0, 0.25, 1.0, 0.25, 0.5, 0.25, 0.5, 0.25, 1.0, 0.2188, 1.0, 0.2188, 0.5, 0.2188, 0.5, 0.2188, 1.0, 0.1875, 1.0, 0.1875, 0.5, 0.1875, 0.5, 0.1875, 1.0, 0.1562, 1.0, 0.1562, 0.5, 0.1562, 0.5, 0.1562, 1.0, 0.125, 1.0, 0.125, 0.5, 0.125, 0.5, 0.125, 1.0, 0.09375, 1.0, 0.09375, 0.5, 0.09375, 0.5, 0.09375, 1.0, 0.0625, 1.0, 0.0625, 0.5, 0.2968, 0.4854, 0.25, 0.49, 0.2032, 0.4854, 0.1582, 0.4717, 0.1167, 0.4496, 0.08029, 0.4197, 0.05045, 0.3833, 0.02827, 0.3418, 0.01461, 0.2968, 0.01, 0.25, 0.01461, 0.2032, 0.02827, 0.1582, 0.05045, 0.1167, 0.08029, 0.08029, 0.1167, 0.05045, 0.1582, 0.02827, 0.2032, 0.01461, 0.25, 0.01, 0.2968, 0.01461, 0.3418, 0.02827, 0.3833, 0.05045, 0.4197, 0.08029, 0.4496, 0.1167, 0.4717, 0.1582, 0.4854, 0.2032, 0.49, 0.25, 0.4854, 0.2968, 0.4717, 0.3418, 0.4496, 0.3833, 0.4197, 0.4197, 0.3833, 0.4496, 0.3418, 0.4717, 0.0625, 0.5, 0.0625, 1.0, 0.03125, 1.0, 0.03125, 0.5, 0.03125, 0.5, 0.03125, 1.0, 0.0, 1.0, 0.0, 0.5, 0.75, 0.49, 0.7968, 0.4854, 0.8418, 0.4717, 0.8833, 0.4496, 0.9197, 0.4197, 0.9496, 0.3833, 0.9717, 0.3418, 0.9854, 0.2968, 0.99, 0.25, 0.9854, 0.2032, 0.9717, 0.1582, 0.9496, 0.1167, 0.9197, 0.08029, 0.8833, 0.05045, 0.8418, 0.02827, 0.7968, 0.01461, 0.75, 0.01, 0.7032, 0.01461, 0.6582, 0.02827, 0.6167, 0.05045, 0.5803, 0.08029, 0.5504, 0.1167, 0.5283, 0.1582, 0.5146, 0.2032, 0.51, 0.25, 0.5146, 0.2968, 0.5283, 0.3418, 0.5504, 0.3833, 0.5803, 0.4197, 0.6167, 0.4496, 0.6582, 0.4717, 0.7032, 0.4854])
me_cylinder_004.materials.append(mat_material_007)
me_cylinder_004.use_remesh_fix_poles = True
me_cylinder_004.use_remesh_preserve_attributes = False
me_cylinder_004.use_mirror_vertex_groups = False
me_cylinder_004.update()
me_cube_004 = bpy.data.meshes.new('Cube.004')
me_cube_004.from_pydata([(-1.0, -1.0, -1.0), (-1.0, -1.0, 1.0), (-1.0, 1.0, -1.0), (-1.0, 1.0, 1.0), (1.0, -1.0, -1.0), (1.0, -1.0, 1.0), (1.0, 1.0, -1.0), (1.0, 1.0, 1.0)], [], [(0, 1, 3, 2), (2, 3, 7, 6), (6, 7, 5, 4), (4, 5, 1, 0), (2, 6, 4, 0), (7, 3, 1, 5)])
_uv = me_cube_004.uv_layers.new(name='UVMap')
_uv.uv.foreach_set('vector', [0.375, 0.0, 0.625, 0.0, 0.625, 0.25, 0.375, 0.25, 0.375, 0.25, 0.625, 0.25, 0.625, 0.5, 0.375, 0.5, 0.375, 0.5, 0.625, 0.5, 0.625, 0.75, 0.375, 0.75, 0.375, 0.75, 0.625, 0.75, 0.625, 1.0, 0.375, 1.0, 0.125, 0.5, 0.375, 0.5, 0.375, 0.75, 0.125, 0.75, 0.625, 0.5, 0.875, 0.5, 0.875, 0.75, 0.625, 0.75])
me_cube_004.materials.append(mat_stairs)
me_cube_004.use_remesh_fix_poles = True
me_cube_004.use_remesh_preserve_attributes = False
me_cube_004.use_mirror_vertex_groups = False
me_cube_004.update()
me_cube_007 = bpy.data.meshes.new('Cube.007')
me_cube_007.from_pydata([(-1.0, -1.0, -1.0), (-1.0, -1.0, 1.0), (-1.0, 1.0, -1.0), (-1.0, 1.0, 1.0), (1.0, -1.0, -1.0), (1.0, -1.0, 1.0), (1.0, 1.0, -1.0), (1.0, 1.0, 1.0)], [], [(0, 1, 3, 2), (2, 3, 7, 6), (6, 7, 5, 4), (4, 5, 1, 0), (2, 6, 4, 0), (7, 3, 1, 5)])
_uv = me_cube_007.uv_layers.new(name='UVMap')
_uv.uv.foreach_set('vector', [0.375, 0.0, 0.625, 0.0, 0.625, 0.25, 0.375, 0.25, 0.375, 0.25, 0.625, 0.25, 0.625, 0.5, 0.375, 0.5, 0.375, 0.5, 0.625, 0.5, 0.625, 0.75, 0.375, 0.75, 0.375, 0.75, 0.625, 0.75, 0.625, 1.0, 0.375, 1.0, 0.125, 0.5, 0.375, 0.5, 0.375, 0.75, 0.125, 0.75, 0.625, 0.5, 0.875, 0.5, 0.875, 0.75, 0.625, 0.75])
me_cube_007.materials.append(mat_stairs)
me_cube_007.use_remesh_fix_poles = True
me_cube_007.use_remesh_preserve_attributes = False
me_cube_007.use_mirror_vertex_groups = False
me_cube_007.update()
me_cube_008 = bpy.data.meshes.new('Cube.008')
me_cube_008.from_pydata([(-1.0, -1.0, -1.0), (-1.0, -1.0, 1.0), (-1.0, 1.0, -1.0), (-1.0, 1.0, 1.0), (1.0, -1.0, -1.0), (1.0, -1.0, 1.0), (1.0, 1.0, -1.0), (1.0, 1.0, 1.0)], [], [(0, 1, 3, 2), (2, 3, 7, 6), (6, 7, 5, 4), (4, 5, 1, 0), (2, 6, 4, 0), (7, 3, 1, 5)])
_uv = me_cube_008.uv_layers.new(name='UVMap')
_uv.uv.foreach_set('vector', [0.375, 0.0, 0.625, 0.0, 0.625, 0.25, 0.375, 0.25, 0.375, 0.25, 0.625, 0.25, 0.625, 0.5, 0.375, 0.5, 0.375, 0.5, 0.625, 0.5, 0.625, 0.75, 0.375, 0.75, 0.375, 0.75, 0.625, 0.75, 0.625, 1.0, 0.375, 1.0, 0.125, 0.5, 0.375, 0.5, 0.375, 0.75, 0.125, 0.75, 0.625, 0.5, 0.875, 0.5, 0.875, 0.75, 0.625, 0.75])
me_cube_008.materials.append(mat_stairs)
me_cube_008.use_remesh_fix_poles = True
me_cube_008.use_remesh_preserve_attributes = False
me_cube_008.use_mirror_vertex_groups = False
me_cube_008.update()
me_cube_009 = bpy.data.meshes.new('Cube.009')
me_cube_009.from_pydata([(-1.0, -1.0, -1.0), (-1.0, -1.0, 1.0), (-1.0, 1.0, -1.0), (-1.0, 1.0, 1.0), (1.0, -1.0, -1.0), (1.0, -1.0, 1.0), (1.0, 1.0, -1.0), (1.0, 1.0, 1.0)], [], [(0, 1, 3, 2), (2, 3, 7, 6), (6, 7, 5, 4), (4, 5, 1, 0), (2, 6, 4, 0), (7, 3, 1, 5)])
_uv = me_cube_009.uv_layers.new(name='UVMap')
_uv.uv.foreach_set('vector', [0.375, 0.0, 0.625, 0.0, 0.625, 0.25, 0.375, 0.25, 0.375, 0.25, 0.625, 0.25, 0.625, 0.5, 0.375, 0.5, 0.375, 0.5, 0.625, 0.5, 0.625, 0.75, 0.375, 0.75, 0.375, 0.75, 0.625, 0.75, 0.625, 1.0, 0.375, 1.0, 0.125, 0.5, 0.375, 0.5, 0.375, 0.75, 0.125, 0.75, 0.625, 0.5, 0.875, 0.5, 0.875, 0.75, 0.625, 0.75])
me_cube_009.materials.append(mat_stairs)
me_cube_009.use_remesh_fix_poles = True
me_cube_009.use_remesh_preserve_attributes = False
me_cube_009.use_mirror_vertex_groups = False
me_cube_009.update()
me_cube_010 = bpy.data.meshes.new('Cube.010')
me_cube_010.from_pydata([(-1.0, -1.0, -1.0), (-1.0, -1.0, 1.0), (-1.0, 1.0, -1.0), (-1.0, 1.0, 1.0), (1.0, -1.0, -1.0), (1.0, -1.0, 1.0), (1.0, 1.0, -1.0), (1.0, 1.0, 1.0)], [], [(0, 1, 3, 2), (2, 3, 7, 6), (6, 7, 5, 4), (4, 5, 1, 0), (2, 6, 4, 0), (7, 3, 1, 5)])
_uv = me_cube_010.uv_layers.new(name='UVMap')
_uv.uv.foreach_set('vector', [0.375, 0.0, 0.625, 0.0, 0.625, 0.25, 0.375, 0.25, 0.375, 0.25, 0.625, 0.25, 0.625, 0.5, 0.375, 0.5, 0.375, 0.5, 0.625, 0.5, 0.625, 0.75, 0.375, 0.75, 0.375, 0.75, 0.625, 0.75, 0.625, 1.0, 0.375, 1.0, 0.125, 0.5, 0.375, 0.5, 0.375, 0.75, 0.125, 0.75, 0.625, 0.5, 0.875, 0.5, 0.875, 0.75, 0.625, 0.75])
me_cube_010.materials.append(mat_stairs)
me_cube_010.use_remesh_fix_poles = True
me_cube_010.use_remesh_preserve_attributes = False
me_cube_010.use_mirror_vertex_groups = False
me_cube_010.update()
me_cube_011 = bpy.data.meshes.new('Cube.011')
me_cube_011.from_pydata([(-1.0, -1.0, -1.0), (-1.0, -1.0, 1.0), (-1.0, 1.0, -1.0), (-1.0, 1.0, 1.0), (1.0, -1.0, -1.0), (1.0, -1.0, 1.0), (1.0, 1.0, -1.0), (1.0, 1.0, 1.0)], [], [(0, 1, 3, 2), (2, 3, 7, 6), (6, 7, 5, 4), (4, 5, 1, 0), (2, 6, 4, 0), (7, 3, 1, 5)])
_uv = me_cube_011.uv_layers.new(name='UVMap')
_uv.uv.foreach_set('vector', [0.375, 0.0, 0.625, 0.0, 0.625, 0.25, 0.375, 0.25, 0.375, 0.25, 0.625, 0.25, 0.625, 0.5, 0.375, 0.5, 0.375, 0.5, 0.625, 0.5, 0.625, 0.75, 0.375, 0.75, 0.375, 0.75, 0.625, 0.75, 0.625, 1.0, 0.375, 1.0, 0.125, 0.5, 0.375, 0.5, 0.375, 0.75, 0.125, 0.75, 0.625, 0.5, 0.875, 0.5, 0.875, 0.75, 0.625, 0.75])
me_cube_011.materials.append(mat_stairs)
me_cube_011.use_remesh_fix_poles = True
me_cube_011.use_remesh_preserve_attributes = False
me_cube_011.use_mirror_vertex_groups = False
me_cube_011.update()
me_cube_012 = bpy.data.meshes.new('Cube.012')
me_cube_012.from_pydata([(-1.0, -1.0, -1.0), (-1.0, -1.0, 1.0), (-1.0, 1.0, -1.0), (-1.0, 1.0, 1.0), (1.0, -1.0, -1.0), (1.0, -1.0, 1.0), (1.0, 1.0, -1.0), (1.0, 1.0, 1.0)], [], [(0, 1, 3, 2), (2, 3, 7, 6), (6, 7, 5, 4), (4, 5, 1, 0), (2, 6, 4, 0), (7, 3, 1, 5)])
_uv = me_cube_012.uv_layers.new(name='UVMap')
_uv.uv.foreach_set('vector', [0.375, 0.0, 0.625, 0.0, 0.625, 0.25, 0.375, 0.25, 0.375, 0.25, 0.625, 0.25, 0.625, 0.5, 0.375, 0.5, 0.375, 0.5, 0.625, 0.5, 0.625, 0.75, 0.375, 0.75, 0.375, 0.75, 0.625, 0.75, 0.625, 1.0, 0.375, 1.0, 0.125, 0.5, 0.375, 0.5, 0.375, 0.75, 0.125, 0.75, 0.625, 0.5, 0.875, 0.5, 0.875, 0.75, 0.625, 0.75])
me_cube_012.materials.append(mat_stairs)
me_cube_012.use_remesh_fix_poles = True
me_cube_012.use_remesh_preserve_attributes = False
me_cube_012.use_mirror_vertex_groups = False
me_cube_012.update()
me_cube_013 = bpy.data.meshes.new('Cube.013')
me_cube_013.from_pydata([(-1.0, -1.0, -1.0), (-1.0, -1.0, 1.0), (-1.0, 1.0, -1.0), (-1.0, 1.0, 1.0), (1.0, -1.0, -1.0), (1.0, -1.0, 1.0), (1.0, 1.0, -1.0), (1.0, 1.0, 1.0)], [], [(0, 1, 3, 2), (2, 3, 7, 6), (6, 7, 5, 4), (4, 5, 1, 0), (2, 6, 4, 0), (7, 3, 1, 5)])
_uv = me_cube_013.uv_layers.new(name='UVMap')
_uv.uv.foreach_set('vector', [0.375, 0.0, 0.625, 0.0, 0.625, 0.25, 0.375, 0.25, 0.375, 0.25, 0.625, 0.25, 0.625, 0.5, 0.375, 0.5, 0.375, 0.5, 0.625, 0.5, 0.625, 0.75, 0.375, 0.75, 0.375, 0.75, 0.625, 0.75, 0.625, 1.0, 0.375, 1.0, 0.125, 0.5, 0.375, 0.5, 0.375, 0.75, 0.125, 0.75, 0.625, 0.5, 0.875, 0.5, 0.875, 0.75, 0.625, 0.75])
me_cube_013.materials.append(mat_stairs)
me_cube_013.use_remesh_fix_poles = True
me_cube_013.use_remesh_preserve_attributes = False
me_cube_013.use_mirror_vertex_groups = False
me_cube_013.update()
me_plane = bpy.data.meshes.new('Plane')
me_plane.from_pydata([(-1.0, -1.0, 0.0), (1.0, -1.0, 0.0), (-1.0, 1.0, 0.0), (1.0, 1.0, 0.0)], [], [(0, 1, 3, 2)])
_uv = me_plane.uv_layers.new(name='UVMap')
_uv.uv.foreach_set('vector', [0.0, 0.0, 1.0, 0.0, 1.0, 1.0, 0.0, 1.0])
me_plane.materials.append(mat_material_006)
me_plane.use_remesh_fix_poles = True
me_plane.use_remesh_preserve_attributes = False
me_plane.use_mirror_vertex_groups = False
me_plane.update()

# ---- objects
ob_light = bpy.data.objects.new('Light', light_light)
ob_camera = bpy.data.objects.new('Camera', cam_camera)
ob_base = bpy.data.objects.new('Base', me_cube)
ob_lower_flap = bpy.data.objects.new('Lower flap', me_cube_001)
ob_foldable_platform = bpy.data.objects.new('Foldable platform', None)
ob_higher_flap = bpy.data.objects.new('Higher flap', me_cube_002)
ob_non_foldable_part = bpy.data.objects.new('Non-foldable part', None)
ob_internals = bpy.data.objects.new('Internals', me_cube_003)
ob_driving_up_and_down = bpy.data.objects.new('Driving up and down', None)
ob_barriers = bpy.data.objects.new('Barriers', None)
ob_cylinder = bpy.data.objects.new('Cylinder', me_cylinder)
ob_cylinder_001 = bpy.data.objects.new('Cylinder.001', me_cylinder_001)
ob_stationary = bpy.data.objects.new('Stationary', None)
ob_barrier = bpy.data.objects.new('Barrier', me_cylinder_002)
ob_control_panel = bpy.data.objects.new('Control panel', None)
ob_corpus = bpy.data.objects.new('Corpus', me_cube_005)
ob_button_down = bpy.data.objects.new('Button down', me_cylinder_003)
ob_button_up = bpy.data.objects.new('Button up', me_cylinder_004)
ob_cube = bpy.data.objects.new('Cube', me_cube_004)
ob_cube_001 = bpy.data.objects.new('Cube.001', me_cube_007)
ob_cube_002 = bpy.data.objects.new('Cube.002', me_cube_008)
ob_cube_003 = bpy.data.objects.new('Cube.003', me_cube_009)
ob_cube_004 = bpy.data.objects.new('Cube.004', me_cube_010)
ob_cube_005 = bpy.data.objects.new('Cube.005', me_cube_011)
ob_cube_006 = bpy.data.objects.new('Cube.006', me_cube_012)
ob_cube_007 = bpy.data.objects.new('Cube.007', me_cube_013)
ob_plane = bpy.data.objects.new('Plane', me_plane)

# ---- transforms, parenting, visibility, modifiers, constraints
ob_light.location = (6.165, 0.9817, 2.62)
ob_light.rotation_euler = (0.6503, 0.05522, 1.866)
ob_light.lock_rotations_4d = False
ob_light.empty_display_type = 'ARROWS'
ob_light.color = (0.0, 0.0, 0.0, 0.0)
ob_light.lineart.crease_threshold = 0.0
ob_camera.location = (7.506, -5.015, 6.351)
ob_camera.rotation_euler = (1.109, 0.0, 0.8149)
ob_camera.lock_rotations_4d = False
ob_camera.empty_display_type = 'ARROWS'
ob_camera.color = (0.0, 0.0, 0.0, 0.0)
ob_camera.display_type = 'WIRE'
ob_camera.lineart.crease_threshold = 0.0
ob_base.parent = ob_foldable_platform
ob_base.matrix_parent_inverse = Matrix(((1.0, -0.0, -0.0, -0.6799), (-0.0, 1.0, 0.0, 0.6776), (-0.0, -0.0, 1.0, -0.03499), (-0.0, 0.0, -0.0, 1.0)))
ob_base.location = (1.363, 0.0, 0.0)
ob_base.scale = (-0.68, -0.68, -0.03533)
ob_base.lock_rotations_4d = False
ob_base.empty_display_type = 'ARROWS'
ob_base.lineart.crease_threshold = 0.0
ob_lower_flap.parent = ob_foldable_platform
ob_lower_flap.matrix_parent_inverse = Matrix(((1.0, -0.0, -0.0, -0.6799), (-0.0, 1.0, 0.0, 0.6776), (-0.0, -0.0, 1.0, -0.03499), (-0.0, 0.0, -0.0, 1.0)))
ob_lower_flap.location = (2.036, -0.6707, 0.03499)
ob_lower_flap.rotation_euler = (1.697, -0.0, 0.0)
ob_lower_flap.scale = (0.6437, -0.01984, -0.1244)
ob_lower_flap.lineart.crease_threshold = 0.0
ob_foldable_platform.parent = ob_driving_up_and_down
ob_foldable_platform.matrix_parent_inverse = Matrix(((1.0, -0.0, -0.0, -0.6799), (-0.0, 1.0, 0.0, 0.6776), (-0.0, -0.0, 1.0, -0.03499), (-0.0, 0.0, -0.0, 1.0)))
ob_foldable_platform.location = (-0.6218, -0.2084, 0.1745)
ob_foldable_platform.rotation_euler = (1.344e-07, -2.132e-14, 1.344e-07)
ob_foldable_platform.lineart.crease_threshold = 0.0
ob_higher_flap.parent = ob_foldable_platform
ob_higher_flap.matrix_parent_inverse = Matrix(((1.0, -0.0, -0.0, -0.6799), (-0.0, 1.0, 0.0, 0.6776), (-0.0, -0.0, 1.0, -0.03499), (-0.0, 0.0, -0.0, 1.0)))
ob_higher_flap.location = (2.043, 0.6732, 0.03499)
ob_higher_flap.rotation_euler = (-1.692, 5.378e-17, 4.408e-16)
ob_higher_flap.scale = (0.6437, 0.01984, -0.1244)
ob_higher_flap.lineart.crease_threshold = 0.0
ob_non_foldable_part.parent = ob_driving_up_and_down
ob_non_foldable_part.matrix_parent_inverse = Matrix(((1.0, -0.0, -0.0, -0.6799), (-0.0, 1.0, 0.0, 0.6776), (-0.0, -0.0, 1.0, -0.03499), (-0.0, 0.0, -0.0, 1.0)))
ob_non_foldable_part.location = (0.6799, -0.6776, 0.03499)
ob_non_foldable_part.lineart.crease_threshold = 0.0
ob_internals.parent = ob_non_foldable_part
ob_internals.matrix_parent_inverse = Matrix(((1.0, -0.0, -0.0, -0.6799), (-0.0, 1.0, 0.0, 0.6776), (-0.0, -0.0, 1.0, -0.03499), (-0.0, 0.0, -0.0, 1.0)))
ob_internals.location = (-0.7484, 0.4764, 0.7279)
ob_internals.scale = (0.06477, 0.6704, 0.6196)
ob_internals.lineart.crease_threshold = 0.0
ob_driving_up_and_down.location = (0.6799, 2.633, 2.103)
ob_driving_up_and_down.lineart.crease_threshold = 0.0
ob_barriers.parent = ob_non_foldable_part
ob_barriers.matrix_parent_inverse = Matrix(((1.0, -0.0, -0.0, -0.6799), (-0.0, 1.0, 0.0, 0.7515), (-0.0, -0.0, 1.0, 0.02842), (-0.0, 0.0, -0.0, 1.0)))
ob_barriers.location = (-0.7038, -0.6776, 1.192)
ob_barriers.rotation_euler = (1.344e-07, 0.0, 1.344e-07)
ob_barriers.lineart.crease_threshold = 0.0
ob_cylinder.parent = ob_barriers
ob_cylinder.matrix_parent_inverse = Matrix(((1.0, -0.0, -0.0, -0.6799), (-0.0, 1.0, 0.0, 0.6776), (-0.0, -0.0, 1.0, -0.03499), (-0.0, 0.0, -0.0, 1.0)))
ob_cylinder.location = (1.369, -0.2001, 0.04071)
ob_cylinder.rotation_euler = (-1.571, -0.0, 1.571)
ob_cylinder.scale = (0.04614, 0.04614, 0.6914)
ob_cylinder.lineart.crease_threshold = 0.0
ob_cylinder_001.parent = ob_barriers
ob_cylinder_001.matrix_parent_inverse = Matrix(((1.0, -0.0, -0.0, -0.6799), (-0.0, 1.0, 0.0, 0.6776), (-0.0, -0.0, 1.0, -0.03499), (-0.0, 0.0, -0.0, 1.0)))
ob_cylinder_001.location = (1.372, 1.005, 0.03987)
ob_cylinder_001.rotation_euler = (-1.571, -0.0, 1.571)
ob_cylinder_001.scale = (0.04614, 0.04614, 0.6914)
ob_cylinder_001.lineart.crease_threshold = 0.0
ob_stationary.location = (-1.471, -1.156, -0.349)
ob_stationary.lineart.crease_threshold = 0.0
ob_barrier.parent = ob_stationary
ob_barrier.matrix_parent_inverse = Matrix(((1.0, -0.0, 0.0, 1.471), (-0.0, 1.0, -0.0, 1.156), (-0.0, -0.0, 1.0, 0.349), (-0.0, 0.0, -0.0, 1.0)))
ob_barrier.location = (-0.8158, 2.568, 2.26)
ob_barrier.rotation_euler = (-1.032, -0.0, 0.0)
ob_barrier.scale = (-0.06142, -0.06142, 2.482)
ob_barrier.lineart.crease_threshold = 0.0
ob_control_panel.parent = ob_non_foldable_part
ob_control_panel.matrix_parent_inverse = Matrix(((1.0, -0.0, 0.0, -0.6799), (-0.0, 1.0, -0.0, -2.633), (0.0, -0.0, 1.0, -2.103), (-0.0, 0.0, -0.0, 1.0)))
ob_control_panel.location = (-0.6307, 3.745, 3.455)
ob_control_panel.lineart.crease_threshold = 0.0
ob_corpus.parent = ob_control_panel
ob_corpus.matrix_parent_inverse = Matrix(((1.0, -0.0, 0.0, 0.6307), (-0.0, 1.0, -0.0, -3.745), (0.0, 0.0, 1.0, -3.455), (-0.0, 0.0, -0.0, 1.0)))
ob_corpus.location = (-0.6383, 3.788, 3.456)
ob_corpus.rotation_euler = (0.0, 0.5923, 0.0)
ob_corpus.scale = (0.04552, 0.08111, 0.01595)
ob_corpus.lineart.crease_threshold = 0.0
ob_button_down.parent = ob_control_panel
ob_button_down.matrix_parent_inverse = Matrix(((1.0, -0.0, 0.0, 0.6307), (-0.0, 1.0, -0.0, -3.745), (0.0, 0.0, 1.0, -3.455), (-0.0, 0.0, -0.0, 1.0)))
ob_button_down.location = (-0.6216, 3.747, 3.473)
ob_button_down.rotation_euler = (1.342e-09, 0.5762, 1.808e-08)
ob_button_down.scale = (0.02071, 0.02071, 0.02071)
ob_button_down.lineart.crease_threshold = 0.0
ob_button_up.parent = ob_control_panel
ob_button_up.matrix_parent_inverse = Matrix(((1.0, -0.0, 0.0, 0.6307), (-0.0, 1.0, -0.0, -3.745), (0.0, 0.0, 1.0, -3.455), (-0.0, 0.0, -0.0, 1.0)))
ob_button_up.location = (-0.6216, 3.82, 3.475)
ob_button_up.rotation_euler = (1.342e-09, 0.5762, 1.808e-08)
ob_button_up.scale = (0.02071, 0.02071, 0.02071)
ob_button_up.lineart.crease_threshold = 0.0
ob_cube.location = (0.6799, -0.4742, -0.1123)
ob_cube.scale = (1.568, -2.104, 0.1513)
ob_cube.lineart.crease_threshold = 0.0
ob_cube_001.location = (0.6799, 1.865, 0.1891)
ob_cube_001.scale = (1.568, 0.2367, 0.1513)
ob_cube_001.lineart.crease_threshold = 0.0
ob_cube_002.location = (0.6799, 2.336, 0.4932)
ob_cube_002.scale = (1.568, 0.2367, 0.1513)
ob_cube_002.lineart.crease_threshold = 0.0
ob_cube_003.location = (0.6799, 2.809, 0.8009)
ob_cube_003.scale = (1.568, 0.2367, 0.1513)
ob_cube_003.lineart.crease_threshold = 0.0
ob_cube_004.location = (0.6799, 3.278, 1.109)
ob_cube_004.scale = (1.568, 0.2367, 0.1513)
ob_cube_004.lineart.crease_threshold = 0.0
ob_cube_005.location = (0.6799, 3.751, 1.412)
ob_cube_005.scale = (1.568, 0.2367, 0.1513)
ob_cube_005.lineart.crease_threshold = 0.0
ob_cube_006.location = (0.6799, 4.22, 1.71)
ob_cube_006.scale = (1.568, 0.2367, 0.1513)
ob_cube_006.lineart.crease_threshold = 0.0
ob_cube_007.location = (0.6799, 6.011, 2.021)
ob_cube_007.scale = (1.568, 1.555, 0.1513)
ob_cube_007.lineart.crease_threshold = 0.0
ob_plane.location = (-0.8937, 2.699, 2.871)
ob_plane.rotation_euler = (-0.0, 1.571, 0.0)
ob_plane.scale = (3.154, 7.132, 1.0)
ob_plane.lineart.crease_threshold = 0.0

# ---- collection membership
col_collection.objects.link(ob_light)
col_collection.objects.link(ob_camera)
col_lift.objects.link(ob_base)
col_lift.objects.link(ob_lower_flap)
col_lift.objects.link(ob_foldable_platform)
col_lift.objects.link(ob_higher_flap)
col_lift.objects.link(ob_non_foldable_part)
col_lift.objects.link(ob_internals)
col_lift.objects.link(ob_driving_up_and_down)
col_lift.objects.link(ob_barriers)
col_lift.objects.link(ob_cylinder)
col_lift.objects.link(ob_cylinder_001)
col_lift.objects.link(ob_stationary)
col_lift.objects.link(ob_barrier)
col_lift.objects.link(ob_control_panel)
col_lift.objects.link(ob_corpus)
col_lift.objects.link(ob_button_down)
col_lift.objects.link(ob_button_up)
col_stair.objects.link(ob_cube)
col_stair.objects.link(ob_cube_001)
col_stair.objects.link(ob_cube_002)
col_stair.objects.link(ob_cube_003)
col_stair.objects.link(ob_cube_004)
col_stair.objects.link(ob_cube_005)
col_stair.objects.link(ob_cube_006)
col_stair.objects.link(ob_cube_007)
col_stair.objects.link(ob_plane)

# ---- scene / render settings (as saved in the file)
scene.camera = ob_camera
scene.frame_start = 0; scene.frame_end = 100; scene.frame_set(123)
scene.render.engine = 'BLENDER_EEVEE_NEXT'
scene.cycles.use_denoising = False
scene.cycles.samples = 128
scene.cycles.sampling_pattern = 'TABULATED_SOBOL'
scene.cycles.use_adaptive_sampling = False
scene.cycles.use_light_tree = False
scene.view_settings.view_transform = 'Filmic'
bpy.context.view_layer.update()
